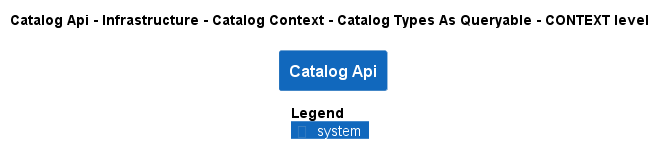

The diagram above was rendered by PlantUML. Its source (embedded in the PNG):
@startuml
!pragma layout smetana
!include ..\..\..\..\..\..\..\..\.c4s\C4_Context.puml

AddElementTag("state:new", $bgColor=green, $fontColor=#ffffff, $borderColor=green, $shadowing="False")
AddElementTag("state:changed", $bgColor=orange, $fontColor=#ffffff, $borderColor=orange, $shadowing="False")
AddElementTag("state:removed", $bgColor=red, $fontColor=#ffffff, $borderColor=red, $shadowing="False")

AddRelTag("state:new", $textColor=green, $lineColor=green)
AddRelTag("state:changed", $textColor=orange, $lineColor=orange)
AddRelTag("state:removed", $textColor=red, $lineColor=red)

SHOW_PERSON_PORTRAIT()
LAYOUT_TOP_DOWN()

skinparam linetype polyline

title Catalog Api - Infrastructure - Catalog Context - Catalog Types As Queryable - CONTEXT level

System(dotnet.eShop.Architecture.SoftwareSystems.CatalogApi, "Catalog Api", "")



SHOW_LEGEND()
@enduml